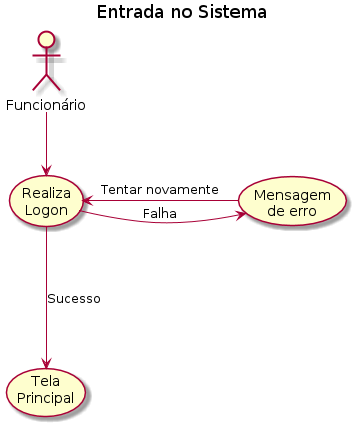

The diagram above was rendered by PlantUML. Its source (embedded in the PNG):
@startuml
	title Entrada no Sistema
	actor Funcionário
	usecase (Realiza\nLogon) as Logon
	usecase (Tela\nPrincipal) as TelaPrincipal
	usecase (Mensagem\nde erro) as Erro
	
	Funcionário --> Logon
	Logon --down-> TelaPrincipal : Sucesso
	Logon --right-> Erro : Falha
	Erro ---> Logon : Tentar novamente
@enduml